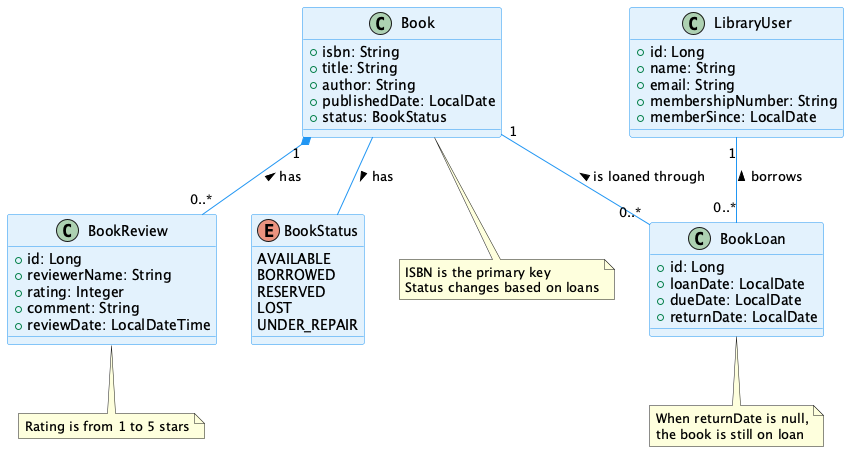

The diagram above was rendered by PlantUML. Its source (embedded in the PNG):
@startuml Library Domain Model

' Entity styling
!define ENTITY_BG_COLOR #E3F2FD
!define ENTITY_BORDER_COLOR #2196F3
!define ENTITY_TEXT_COLOR #000000
!define ENUM_BG_COLOR #F3E5F5
!define ENUM_BORDER_COLOR #9C27B0

skinparam class {
    BackgroundColor ENTITY_BG_COLOR
    BorderColor ENTITY_BORDER_COLOR
    ArrowColor ENTITY_BORDER_COLOR
    FontColor ENTITY_TEXT_COLOR
}

skinparam enum {
    BackgroundColor ENUM_BG_COLOR
    BorderColor ENUM_BORDER_COLOR
}

' Define entities
class Book {
    +isbn: String
    +title: String
    +author: String
    +publishedDate: LocalDate
    +status: BookStatus
}

class LibraryUser {
    +id: Long
    +name: String
    +email: String
    +membershipNumber: String
    +memberSince: LocalDate
}

class BookLoan {
    +id: Long
    +loanDate: LocalDate
    +dueDate: LocalDate
    +returnDate: LocalDate
}

class BookReview {
    +id: Long
    +reviewerName: String
    +rating: Integer
    +comment: String
    +reviewDate: LocalDateTime
}

enum BookStatus {
    AVAILABLE
    BORROWED
    RESERVED
    LOST
    UNDER_REPAIR
}

' Define relationships
Book "1" *-- "0..*" BookReview : < has
Book "1" -- "0..*" BookLoan : < is loaned through
LibraryUser "1" -- "0..*" BookLoan : < borrows
Book -- BookStatus : has >

' Add notes
note bottom of Book
  ISBN is the primary key
  Status changes based on loans
end note

note bottom of BookLoan
  When returnDate is null,
  the book is still on loan
end note

note bottom of BookReview
  Rating is from 1 to 5 stars
end note

@enduml